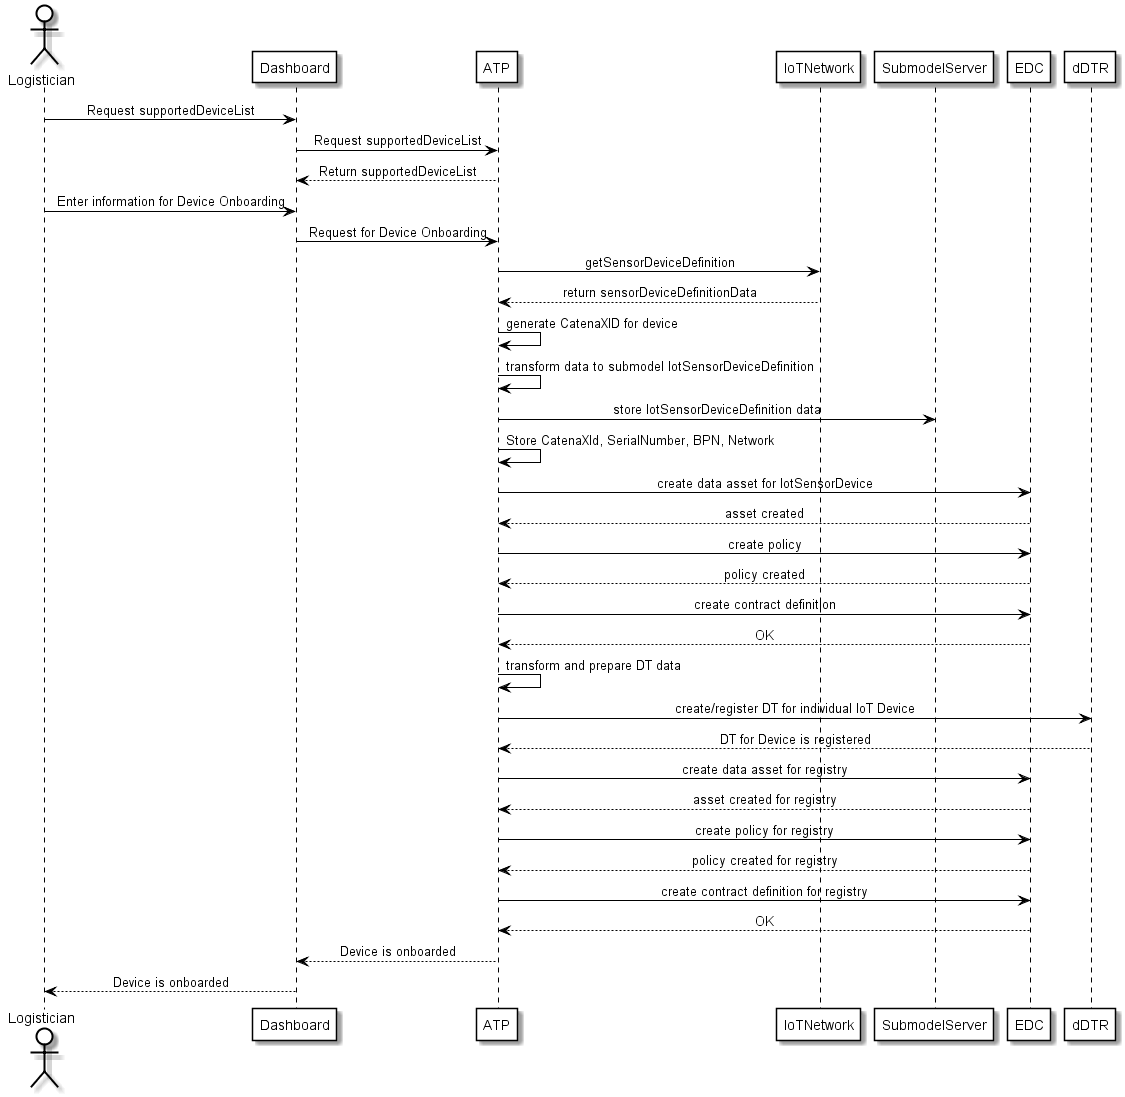

The diagram above was rendered by PlantUML. Its source (embedded in the PNG):
@startuml OnboardingProcessOfIoTSensorDevices

skinparam defaultFontName  Helvetica
skinparam sequenceMessageAlign center
skinparam monochrome true

skinparam activity {
    ArrowColor Black
    BackgroundColor White
    BorderColor Black
    BorderThickness 1
}

skinparam actor {
    BackgroundColor White
    BorderColor Black
}

skinparam usecase {
    ArrowColor Black
    BackgroundColor White
    BorderColor Black
    BorderThickness 1
}

skinparam class {
    ArrowColor Black
    BackgroundColor White
    BorderColor Black
    BorderThickness 1
}


skinparam object {
    ArrowColor Black
    BackgroundColor White
    BorderColor Black
}

skinparam package {
    BackgroundColor White
    BorderColor Black
}


skinparam component {
    BackgroundColor White
    InterfaceBackgroundColor White
    BorderColor Black
    InterfaceBorderColor Black
}

skinparam note {
    BackgroundColor White
    BorderColor Black
}

skinparam state {
    ArrowColor Black
    BackgroundColor White
    BorderColor Black
}

skinparam sequence {
    ArrowColor Black
    BackgroundColor White
    ParticipantBackgroundColor White
    BorderColor Black
    LifeLineBorderColor Black
    ParticipantBorderColor Black
    BoxLineColor Black
}

skinparam interface {
    BackgroundColor White
    BorderColor Black
}

Actor Logistician

Logistician -> Dashboard: Request supportedDeviceList
Dashboard-> ATP : Request supportedDeviceList
ATP-->Dashboard: Return supportedDeviceList
Logistician -> Dashboard: Enter information for Device Onboarding
Dashboard-> ATP : Request for Device Onboarding
ATP-> IoTNetwork : getSensorDeviceDefinition
IoTNetwork --> ATP: return sensorDeviceDefinitionData
ATP->ATP : generate CatenaXID for device
ATP-> ATP : transform data to submodel IotSensorDeviceDefinition
ATP-> SubmodelServer : store IotSensorDeviceDefinition data
ATP-> ATP : Store CatenaXId, SerialNumber, BPN, Network
ATP-> EDC : create data asset for IotSensorDevice
EDC--> ATP: asset created
ATP-> EDC : create policy
EDC--> ATP: policy created
ATP-> EDC : create contract definition
EDC--> ATP : OK
ATP-> ATP : transform and prepare DT data
ATP->dDTR : create/register DT for individual IoT Device
dDTR-->ATP : DT for Device is registered
ATP-> EDC : create data asset for registry
EDC--> ATP: asset created for registry
ATP-> EDC : create policy for registry
EDC--> ATP: policy created for registry
ATP-> EDC : create contract definition for registry
EDC--> ATP : OK
ATP-->Dashboard: Device is onboarded
Dashboard--> Logistician : Device is onboarded
@enduml